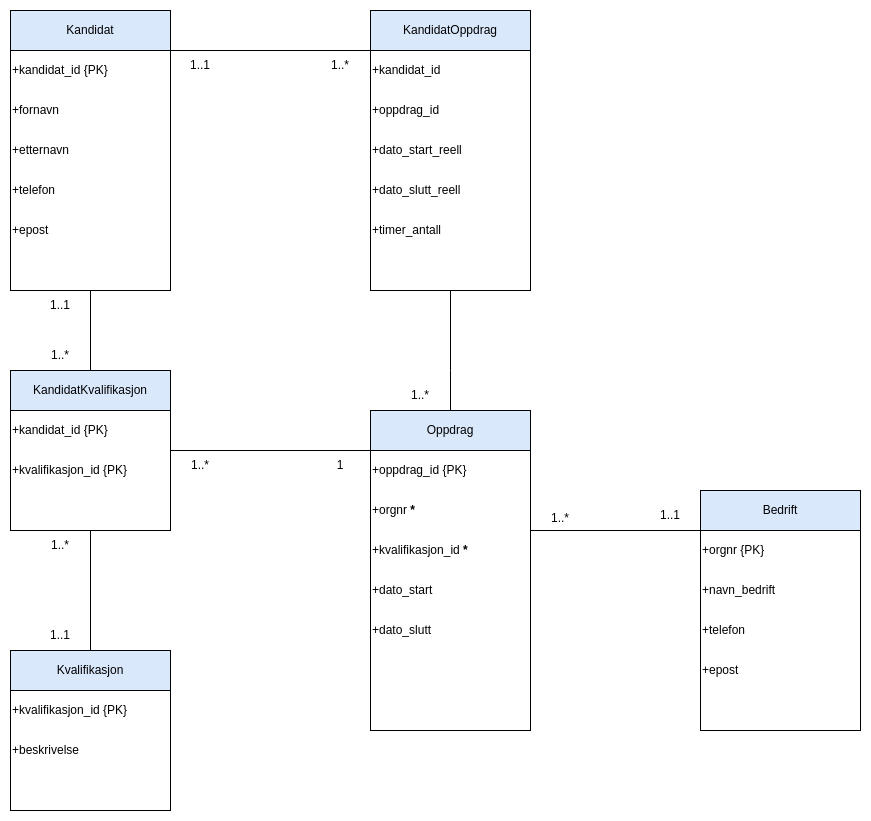

The diagram above was exported from draw.io. Its source (the exported page's mxGraphModel, read from the mxfile embedded in the PNG):
<mxGraphModel dx="1979" dy="1193" grid="1" gridSize="10" guides="1" tooltips="1" connect="1" arrows="1" fold="1" page="1" pageScale="1" pageWidth="1100" pageHeight="850" math="0" shadow="0">
  <root>
    <mxCell id="0" />
    <mxCell id="1" parent="0" />
    <mxCell id="2anLp_9Wv8G16CNM-uhE-1" value="" style="rounded=0;whiteSpace=wrap;html=1;fillColor=#dae8fc;strokeColor=#000000;" parent="1" vertex="1">
      <mxGeometry x="120" y="40" width="160" height="40" as="geometry" />
    </mxCell>
    <mxCell id="2anLp_9Wv8G16CNM-uhE-2" value="" style="rounded=0;whiteSpace=wrap;html=1;" parent="1" vertex="1">
      <mxGeometry x="120" y="80" width="160" height="240" as="geometry" />
    </mxCell>
    <mxCell id="2anLp_9Wv8G16CNM-uhE-3" value="Kandidat" style="text;html=1;strokeColor=none;fillColor=none;align=center;verticalAlign=middle;whiteSpace=wrap;rounded=0;" parent="1" vertex="1">
      <mxGeometry x="120" y="52.5" width="160" height="15" as="geometry" />
    </mxCell>
    <mxCell id="2anLp_9Wv8G16CNM-uhE-4" value="&lt;div&gt;+fornavn&lt;/div&gt;" style="text;html=1;strokeColor=none;fillColor=none;align=left;verticalAlign=middle;whiteSpace=wrap;rounded=0;" parent="1" vertex="1">
      <mxGeometry x="120" y="120" width="160" height="40" as="geometry" />
    </mxCell>
    <mxCell id="2anLp_9Wv8G16CNM-uhE-8" value="+etternavn" style="text;html=1;strokeColor=none;fillColor=none;align=left;verticalAlign=middle;whiteSpace=wrap;rounded=0;" parent="1" vertex="1">
      <mxGeometry x="120" y="160" width="160" height="40" as="geometry" />
    </mxCell>
    <mxCell id="2anLp_9Wv8G16CNM-uhE-9" value="+telefon" style="text;html=1;strokeColor=none;fillColor=none;align=left;verticalAlign=middle;whiteSpace=wrap;rounded=0;" parent="1" vertex="1">
      <mxGeometry x="120" y="200" width="160" height="40" as="geometry" />
    </mxCell>
    <mxCell id="2anLp_9Wv8G16CNM-uhE-10" value="&lt;div&gt;+epost&lt;/div&gt;" style="text;html=1;strokeColor=none;fillColor=none;align=left;verticalAlign=middle;whiteSpace=wrap;rounded=0;" parent="1" vertex="1">
      <mxGeometry x="120" y="240" width="160" height="40" as="geometry" />
    </mxCell>
    <mxCell id="2anLp_9Wv8G16CNM-uhE-11" value="" style="rounded=0;whiteSpace=wrap;html=1;fillColor=#dae8fc;strokeColor=#000000;" parent="1" vertex="1">
      <mxGeometry x="810" y="520" width="160" height="40" as="geometry" />
    </mxCell>
    <mxCell id="2anLp_9Wv8G16CNM-uhE-12" value="" style="rounded=0;whiteSpace=wrap;html=1;" parent="1" vertex="1">
      <mxGeometry x="810" y="560" width="160" height="200" as="geometry" />
    </mxCell>
    <mxCell id="2anLp_9Wv8G16CNM-uhE-13" value="&lt;div&gt;Bedrift&lt;/div&gt;" style="text;html=1;strokeColor=none;fillColor=none;align=center;verticalAlign=middle;whiteSpace=wrap;rounded=0;" parent="1" vertex="1">
      <mxGeometry x="810" y="532.5" width="160" height="15" as="geometry" />
    </mxCell>
    <mxCell id="2anLp_9Wv8G16CNM-uhE-14" value="+orgnr {PK}" style="text;html=1;strokeColor=none;fillColor=none;align=left;verticalAlign=middle;whiteSpace=wrap;rounded=0;" parent="1" vertex="1">
      <mxGeometry x="810" y="560" width="160" height="40" as="geometry" />
    </mxCell>
    <mxCell id="2anLp_9Wv8G16CNM-uhE-15" value="+navn_bedrift" style="text;html=1;strokeColor=none;fillColor=none;align=left;verticalAlign=middle;whiteSpace=wrap;rounded=0;" parent="1" vertex="1">
      <mxGeometry x="810" y="600" width="160" height="40" as="geometry" />
    </mxCell>
    <mxCell id="2anLp_9Wv8G16CNM-uhE-16" value="+telefon" style="text;html=1;strokeColor=none;fillColor=none;align=left;verticalAlign=middle;whiteSpace=wrap;rounded=0;" parent="1" vertex="1">
      <mxGeometry x="810" y="640" width="160" height="40" as="geometry" />
    </mxCell>
    <mxCell id="2anLp_9Wv8G16CNM-uhE-17" value="&lt;div&gt;+epost&lt;/div&gt;" style="text;html=1;strokeColor=none;fillColor=none;align=left;verticalAlign=middle;whiteSpace=wrap;rounded=0;" parent="1" vertex="1">
      <mxGeometry x="810" y="680" width="160" height="40" as="geometry" />
    </mxCell>
    <mxCell id="2anLp_9Wv8G16CNM-uhE-18" value="" style="rounded=0;whiteSpace=wrap;html=1;fillColor=#dae8fc;strokeColor=#000000;" parent="1" vertex="1">
      <mxGeometry x="120" y="680" width="160" height="40" as="geometry" />
    </mxCell>
    <mxCell id="2anLp_9Wv8G16CNM-uhE-19" value="" style="rounded=0;whiteSpace=wrap;html=1;" parent="1" vertex="1">
      <mxGeometry x="120" y="720" width="160" height="120" as="geometry" />
    </mxCell>
    <mxCell id="2anLp_9Wv8G16CNM-uhE-20" value="Kvalifikasjon" style="text;html=1;strokeColor=none;fillColor=none;align=center;verticalAlign=middle;whiteSpace=wrap;rounded=0;" parent="1" vertex="1">
      <mxGeometry x="120" y="692.5" width="160" height="15" as="geometry" />
    </mxCell>
    <mxCell id="2anLp_9Wv8G16CNM-uhE-21" value="&lt;div&gt;+kvalifikasjon_id {PK}&lt;/div&gt;" style="text;html=1;strokeColor=none;fillColor=none;align=left;verticalAlign=middle;whiteSpace=wrap;rounded=0;" parent="1" vertex="1">
      <mxGeometry x="120" y="720" width="160" height="40" as="geometry" />
    </mxCell>
    <mxCell id="2anLp_9Wv8G16CNM-uhE-25" value="" style="rounded=0;whiteSpace=wrap;html=1;fillColor=#dae8fc;strokeColor=#000000;" parent="1" vertex="1">
      <mxGeometry x="480" y="440" width="160" height="40" as="geometry" />
    </mxCell>
    <mxCell id="2anLp_9Wv8G16CNM-uhE-26" value="" style="rounded=0;whiteSpace=wrap;html=1;" parent="1" vertex="1">
      <mxGeometry x="480" y="480" width="160" height="280" as="geometry" />
    </mxCell>
    <mxCell id="2anLp_9Wv8G16CNM-uhE-27" value="&lt;div&gt;Oppdrag&lt;/div&gt;" style="text;html=1;strokeColor=none;fillColor=none;align=center;verticalAlign=middle;whiteSpace=wrap;rounded=0;" parent="1" vertex="1">
      <mxGeometry x="480" y="452.5" width="160" height="15" as="geometry" />
    </mxCell>
    <mxCell id="2anLp_9Wv8G16CNM-uhE-28" value="+oppdrag_id {PK}" style="text;html=1;strokeColor=none;fillColor=none;align=left;verticalAlign=middle;whiteSpace=wrap;rounded=0;" parent="1" vertex="1">
      <mxGeometry x="480" y="480" width="160" height="40" as="geometry" />
    </mxCell>
    <mxCell id="2anLp_9Wv8G16CNM-uhE-29" value="+orgnr&amp;nbsp;&lt;b&gt;*&lt;/b&gt;" style="text;html=1;strokeColor=none;fillColor=none;align=left;verticalAlign=middle;whiteSpace=wrap;rounded=0;" parent="1" vertex="1">
      <mxGeometry x="480" y="520" width="160" height="40" as="geometry" />
    </mxCell>
    <mxCell id="2anLp_9Wv8G16CNM-uhE-30" value="&lt;div&gt;+kvalifikasjon_id &lt;b&gt;*&lt;/b&gt;&lt;/div&gt;" style="text;html=1;strokeColor=none;fillColor=none;align=left;verticalAlign=middle;whiteSpace=wrap;rounded=0;" parent="1" vertex="1">
      <mxGeometry x="480" y="560" width="160" height="40" as="geometry" />
    </mxCell>
    <mxCell id="2anLp_9Wv8G16CNM-uhE-31" value="&lt;div&gt;+dato_start&lt;/div&gt;" style="text;html=1;strokeColor=none;fillColor=none;align=left;verticalAlign=middle;whiteSpace=wrap;rounded=0;" parent="1" vertex="1">
      <mxGeometry x="480" y="600" width="160" height="40" as="geometry" />
    </mxCell>
    <mxCell id="2anLp_9Wv8G16CNM-uhE-32" value="&lt;div&gt;+dato_slutt&lt;/div&gt;" style="text;html=1;strokeColor=none;fillColor=none;align=left;verticalAlign=middle;whiteSpace=wrap;rounded=0;" parent="1" vertex="1">
      <mxGeometry x="480" y="640" width="160" height="40" as="geometry" />
    </mxCell>
    <mxCell id="2anLp_9Wv8G16CNM-uhE-34" value="&lt;div&gt;+beskrivelse&lt;/div&gt;" style="text;html=1;strokeColor=none;fillColor=none;align=left;verticalAlign=middle;whiteSpace=wrap;rounded=0;" parent="1" vertex="1">
      <mxGeometry x="120" y="760" width="160" height="40" as="geometry" />
    </mxCell>
    <mxCell id="qk3tS_1G13_RwaNFMwiy-1" value="&lt;div&gt;+kandidat_id {PK}&lt;/div&gt;" style="text;html=1;strokeColor=none;fillColor=none;align=left;verticalAlign=middle;whiteSpace=wrap;rounded=0;" parent="1" vertex="1">
      <mxGeometry x="120" y="80" width="160" height="40" as="geometry" />
    </mxCell>
    <mxCell id="qk3tS_1G13_RwaNFMwiy-3" value="1..*" style="text;html=1;strokeColor=none;fillColor=none;align=center;verticalAlign=middle;whiteSpace=wrap;rounded=0;" parent="1" vertex="1">
      <mxGeometry x="140" y="370" width="60" height="30" as="geometry" />
    </mxCell>
    <mxCell id="qk3tS_1G13_RwaNFMwiy-5" value="1..*" style="text;html=1;strokeColor=none;fillColor=none;align=center;verticalAlign=middle;whiteSpace=wrap;rounded=0;" parent="1" vertex="1">
      <mxGeometry x="140" y="560" width="60" height="30" as="geometry" />
    </mxCell>
    <mxCell id="qk3tS_1G13_RwaNFMwiy-6" value="" style="endArrow=none;html=1;rounded=0;entryX=1;entryY=1;entryDx=0;entryDy=0;exitX=0;exitY=0;exitDx=0;exitDy=0;" parent="1" edge="1" target="2anLp_9Wv8G16CNM-uhE-29" source="2anLp_9Wv8G16CNM-uhE-14">
      <mxGeometry width="50" height="50" relative="1" as="geometry">
        <mxPoint x="920" y="480" as="sourcePoint" />
        <mxPoint x="920" y="280" as="targetPoint" />
      </mxGeometry>
    </mxCell>
    <mxCell id="qk3tS_1G13_RwaNFMwiy-8" value="1..*" style="text;html=1;strokeColor=none;fillColor=none;align=center;verticalAlign=middle;whiteSpace=wrap;rounded=0;" parent="1" vertex="1">
      <mxGeometry x="640" y="532.5" width="60" height="30" as="geometry" />
    </mxCell>
    <mxCell id="qk3tS_1G13_RwaNFMwiy-11" value="1..1" style="text;html=1;strokeColor=none;fillColor=none;align=center;verticalAlign=middle;whiteSpace=wrap;rounded=0;" parent="1" vertex="1">
      <mxGeometry x="750" y="530" width="60" height="30" as="geometry" />
    </mxCell>
    <mxCell id="qk3tS_1G13_RwaNFMwiy-12" value="1" style="text;html=1;strokeColor=none;fillColor=none;align=center;verticalAlign=middle;whiteSpace=wrap;rounded=0;" parent="1" vertex="1">
      <mxGeometry x="420" y="480" width="60" height="30" as="geometry" />
    </mxCell>
    <mxCell id="qk3tS_1G13_RwaNFMwiy-14" value="" style="endArrow=none;html=1;rounded=0;entryX=1;entryY=0;entryDx=0;entryDy=0;exitX=1;exitY=0;exitDx=0;exitDy=0;" parent="1" edge="1" target="ez6ibBLgPGX0dg1kxqxF-12" source="qk3tS_1G13_RwaNFMwiy-12">
      <mxGeometry width="50" height="50" relative="1" as="geometry">
        <mxPoint x="470" y="480" as="sourcePoint" />
        <mxPoint x="200" y="520.4411764705883" as="targetPoint" />
      </mxGeometry>
    </mxCell>
    <mxCell id="qk3tS_1G13_RwaNFMwiy-16" value="1..1" style="text;html=1;strokeColor=none;fillColor=none;align=center;verticalAlign=middle;whiteSpace=wrap;rounded=0;" parent="1" vertex="1">
      <mxGeometry x="280" y="80" width="60" height="30" as="geometry" />
    </mxCell>
    <mxCell id="qk3tS_1G13_RwaNFMwiy-17" value="1..*" style="text;html=1;strokeColor=none;fillColor=none;align=center;verticalAlign=middle;whiteSpace=wrap;rounded=0;" parent="1" vertex="1">
      <mxGeometry x="500" y="410" width="60" height="30" as="geometry" />
    </mxCell>
    <mxCell id="ez6ibBLgPGX0dg1kxqxF-1" value="" style="rounded=0;whiteSpace=wrap;html=1;fillColor=#dae8fc;strokeColor=#000000;" parent="1" vertex="1">
      <mxGeometry x="480" y="40" width="160" height="40" as="geometry" />
    </mxCell>
    <mxCell id="ez6ibBLgPGX0dg1kxqxF-2" value="" style="rounded=0;whiteSpace=wrap;html=1;" parent="1" vertex="1">
      <mxGeometry x="480" y="80" width="160" height="240" as="geometry" />
    </mxCell>
    <mxCell id="ez6ibBLgPGX0dg1kxqxF-3" value="&lt;div&gt;KandidatOppdrag&lt;/div&gt;" style="text;html=1;strokeColor=none;fillColor=none;align=center;verticalAlign=middle;whiteSpace=wrap;rounded=0;" parent="1" vertex="1">
      <mxGeometry x="480" y="52.5" width="160" height="15" as="geometry" />
    </mxCell>
    <mxCell id="ez6ibBLgPGX0dg1kxqxF-4" value="+kandidat_id" style="text;html=1;strokeColor=none;fillColor=none;align=left;verticalAlign=middle;whiteSpace=wrap;rounded=0;" parent="1" vertex="1">
      <mxGeometry x="480" y="80" width="160" height="40" as="geometry" />
    </mxCell>
    <mxCell id="ez6ibBLgPGX0dg1kxqxF-5" value="+oppdrag_id" style="text;html=1;strokeColor=none;fillColor=none;align=left;verticalAlign=middle;whiteSpace=wrap;rounded=0;" parent="1" vertex="1">
      <mxGeometry x="480" y="120" width="160" height="40" as="geometry" />
    </mxCell>
    <mxCell id="ez6ibBLgPGX0dg1kxqxF-6" value="+dato_start_reell" style="text;html=1;strokeColor=none;fillColor=none;align=left;verticalAlign=middle;whiteSpace=wrap;rounded=0;" parent="1" vertex="1">
      <mxGeometry x="480" y="160" width="160" height="40" as="geometry" />
    </mxCell>
    <mxCell id="ez6ibBLgPGX0dg1kxqxF-7" value="+dato_slutt_reell" style="text;html=1;strokeColor=none;fillColor=none;align=left;verticalAlign=middle;whiteSpace=wrap;rounded=0;" parent="1" vertex="1">
      <mxGeometry x="480" y="200" width="160" height="40" as="geometry" />
    </mxCell>
    <mxCell id="ez6ibBLgPGX0dg1kxqxF-8" value="" style="rounded=0;whiteSpace=wrap;html=1;fillColor=#dae8fc;strokeColor=#000000;" parent="1" vertex="1">
      <mxGeometry x="120" y="400" width="160" height="40" as="geometry" />
    </mxCell>
    <mxCell id="ez6ibBLgPGX0dg1kxqxF-9" value="" style="rounded=0;whiteSpace=wrap;html=1;" parent="1" vertex="1">
      <mxGeometry x="120" y="440" width="160" height="120" as="geometry" />
    </mxCell>
    <mxCell id="ez6ibBLgPGX0dg1kxqxF-10" value="&lt;div&gt;KandidatKvalifikasjon&lt;/div&gt;" style="text;html=1;strokeColor=none;fillColor=none;align=center;verticalAlign=middle;whiteSpace=wrap;rounded=0;" parent="1" vertex="1">
      <mxGeometry x="120" y="412.5" width="160" height="15" as="geometry" />
    </mxCell>
    <mxCell id="ez6ibBLgPGX0dg1kxqxF-11" value="+kandidat_id&amp;nbsp;{PK}" style="text;html=1;strokeColor=none;fillColor=none;align=left;verticalAlign=middle;whiteSpace=wrap;rounded=0;" parent="1" vertex="1">
      <mxGeometry x="120" y="440" width="160" height="40" as="geometry" />
    </mxCell>
    <mxCell id="ez6ibBLgPGX0dg1kxqxF-12" value="+kvalifikasjon_id {PK}" style="text;html=1;strokeColor=none;fillColor=none;align=left;verticalAlign=middle;whiteSpace=wrap;rounded=0;" parent="1" vertex="1">
      <mxGeometry x="120" y="480" width="160" height="40" as="geometry" />
    </mxCell>
    <mxCell id="xxmTjwCsTgpDMK2Yqp7K-1" value="+timer_antall" style="text;html=1;strokeColor=none;fillColor=none;align=left;verticalAlign=middle;whiteSpace=wrap;rounded=0;" parent="1" vertex="1">
      <mxGeometry x="480" y="240" width="160" height="40" as="geometry" />
    </mxCell>
    <mxCell id="xxmTjwCsTgpDMK2Yqp7K-2" value="" style="endArrow=none;html=1;rounded=0;exitX=1;exitY=0;exitDx=0;exitDy=0;entryX=0;entryY=0;entryDx=0;entryDy=0;" parent="1" source="qk3tS_1G13_RwaNFMwiy-1" target="ez6ibBLgPGX0dg1kxqxF-4" edge="1">
      <mxGeometry width="50" height="50" relative="1" as="geometry">
        <mxPoint x="520" y="390" as="sourcePoint" />
        <mxPoint x="570" y="340" as="targetPoint" />
      </mxGeometry>
    </mxCell>
    <mxCell id="xxmTjwCsTgpDMK2Yqp7K-3" value="" style="endArrow=none;html=1;rounded=0;exitX=0.5;exitY=1;exitDx=0;exitDy=0;entryX=0.5;entryY=0;entryDx=0;entryDy=0;" parent="1" source="2anLp_9Wv8G16CNM-uhE-2" target="ez6ibBLgPGX0dg1kxqxF-8" edge="1">
      <mxGeometry width="50" height="50" relative="1" as="geometry">
        <mxPoint x="600" y="390" as="sourcePoint" />
        <mxPoint x="650" y="340" as="targetPoint" />
      </mxGeometry>
    </mxCell>
    <mxCell id="xxmTjwCsTgpDMK2Yqp7K-4" value="" style="endArrow=none;html=1;rounded=0;exitX=0.5;exitY=0;exitDx=0;exitDy=0;entryX=0.5;entryY=1;entryDx=0;entryDy=0;" parent="1" source="2anLp_9Wv8G16CNM-uhE-18" target="ez6ibBLgPGX0dg1kxqxF-9" edge="1">
      <mxGeometry width="50" height="50" relative="1" as="geometry">
        <mxPoint x="600" y="390" as="sourcePoint" />
        <mxPoint x="650" y="340" as="targetPoint" />
      </mxGeometry>
    </mxCell>
    <mxCell id="xxmTjwCsTgpDMK2Yqp7K-5" value="" style="endArrow=none;html=1;rounded=0;exitX=0.5;exitY=0;exitDx=0;exitDy=0;" parent="1" source="2anLp_9Wv8G16CNM-uhE-25" target="ez6ibBLgPGX0dg1kxqxF-2" edge="1">
      <mxGeometry width="50" height="50" relative="1" as="geometry">
        <mxPoint x="880" y="470" as="sourcePoint" />
        <mxPoint x="570" y="340" as="targetPoint" />
        <Array as="points">
          <mxPoint x="560" y="400" />
        </Array>
      </mxGeometry>
    </mxCell>
    <mxCell id="xxmTjwCsTgpDMK2Yqp7K-6" value="1..1" style="text;html=1;strokeColor=none;fillColor=none;align=center;verticalAlign=middle;whiteSpace=wrap;rounded=0;" parent="1" vertex="1">
      <mxGeometry x="140" y="650" width="60" height="30" as="geometry" />
    </mxCell>
    <mxCell id="v1jPvsgYv-Y92Qs336a3-2" value="1..*" style="text;html=1;strokeColor=none;fillColor=none;align=center;verticalAlign=middle;whiteSpace=wrap;rounded=0;" vertex="1" parent="1">
      <mxGeometry x="420" y="80" width="60" height="30" as="geometry" />
    </mxCell>
    <mxCell id="v1jPvsgYv-Y92Qs336a3-3" value="1..1" style="text;html=1;strokeColor=none;fillColor=none;align=center;verticalAlign=middle;whiteSpace=wrap;rounded=0;" vertex="1" parent="1">
      <mxGeometry x="140" y="320" width="60" height="30" as="geometry" />
    </mxCell>
    <mxCell id="v1jPvsgYv-Y92Qs336a3-4" value="1..*" style="text;html=1;strokeColor=none;fillColor=none;align=center;verticalAlign=middle;whiteSpace=wrap;rounded=0;" vertex="1" parent="1">
      <mxGeometry x="280" y="480" width="60" height="30" as="geometry" />
    </mxCell>
  </root>
</mxGraphModel>